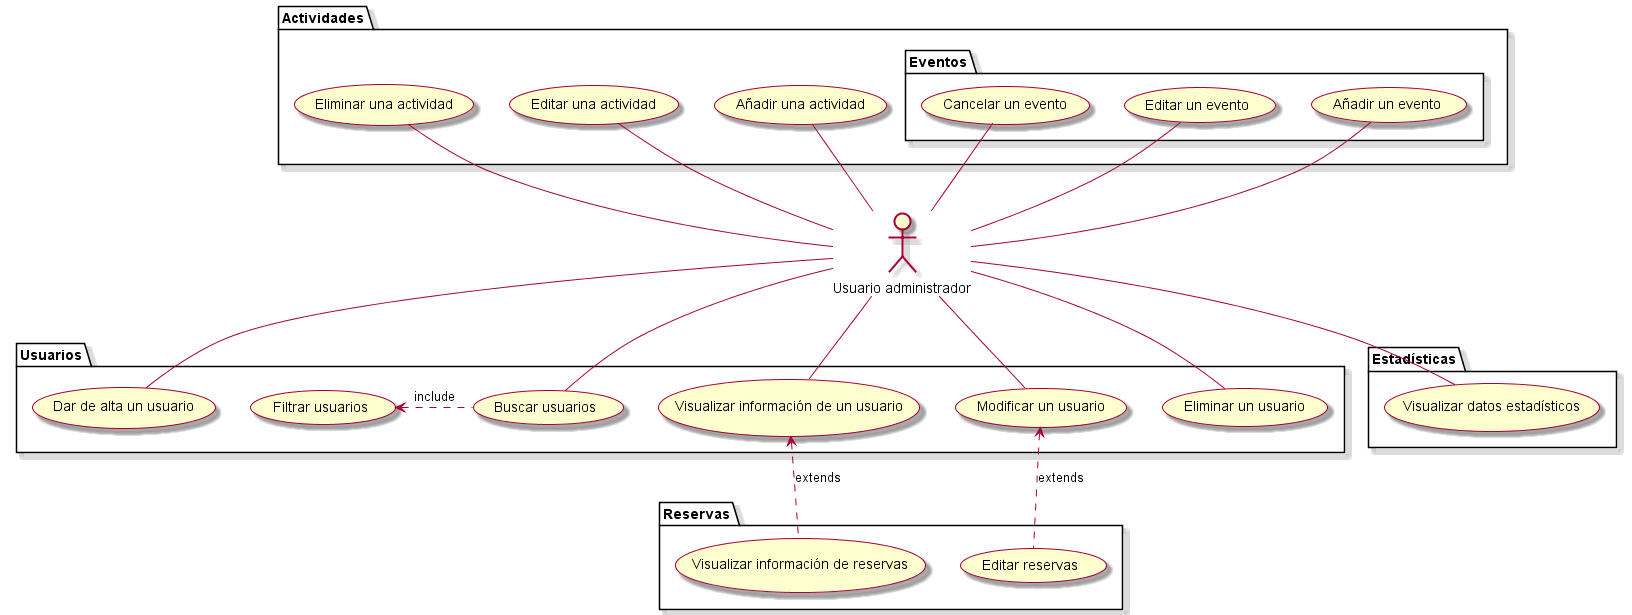

The diagram above was rendered by PlantUML. Its source (embedded in the PNG):
@startuml

skin rose

actor "Usuario administrador" as main

package "Actividades" {
  main -up- (Añadir una actividad)
  main -up- (Editar una actividad)
  main -up- (Eliminar una actividad)

  package "Eventos" {
    main -up- (Añadir un evento)
    main -up- (Editar un evento)
    main -up- (Cancelar un evento)
  }
}

package "Usuarios" {
  main -- (Buscar usuarios)
  (Buscar usuarios) .left.> (Filtrar usuarios) : include
  main -- (Visualizar información de un usuario)
  main -- (Modificar un usuario)
  main -- (Eliminar un usuario)
  main-left-(Dar de alta un usuario)
}


package "Reservas" {
  (Editar reservas) .up.> (Modificar un usuario) : extends
  (Visualizar información de reservas) .up.> (Visualizar información de un usuario) : extends
}

package "Estadísticas" {
  main -- (Visualizar datos estadísticos)
}


@enduml